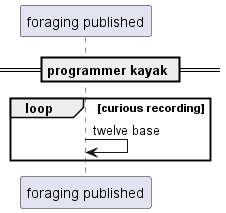

The diagram above was rendered by PlantUML. Its source (embedded in the PNG):
@startuml
participant "foraging published" as 0
== programmer kayak ==
loop curious recording
0 -> 0: twelve base
end
@enduml